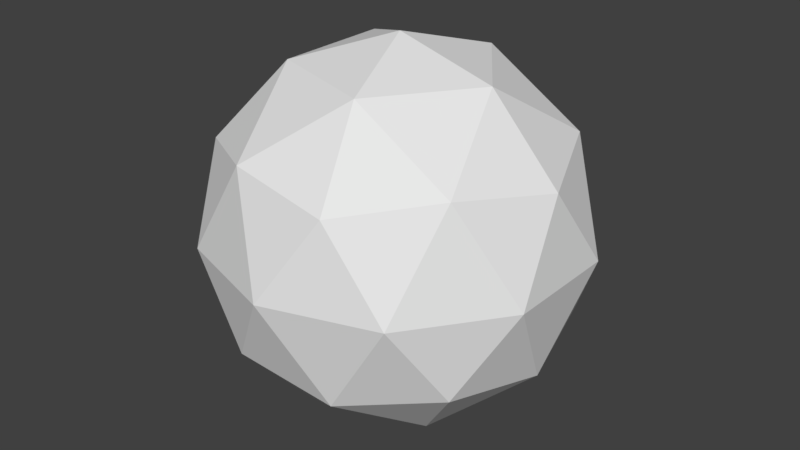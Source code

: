 # Source: SphereBoundSource.blend  (saved by Blender 2.79.0; exported with 4.5.12 LTS)
import bpy
from mathutils import Matrix  # noqa: F401  (used for matrix-valued properties, if any)

bpy.ops.wm.read_factory_settings(use_empty=True)
scene = bpy.context.scene
scene.name = 'Scene'

# ---- collections
col_collection_1 = bpy.data.collections.new('Collection 1'); scene.collection.children.link(col_collection_1)

# ---- world
world_world = bpy.data.worlds.new('World'); scene.world = world_world
world_world.color = (0.05088, 0.05088, 0.05088)
world_world.use_sun_shadow = False
world_world.sun_shadow_jitter_overblur = 0.0
world_world.cycles.sampling_method = 'MANUAL'

# ---- meshes
me_icosphere = bpy.data.meshes.new('Icosphere')
me_icosphere.from_pydata([(0.0, 0.0, -1.0), (0.7236, -0.5257, -0.4472), (-0.2764, -0.8506, -0.4472), (-0.8944, 0.0, -0.4472), (-0.2764, 0.8506, -0.4472), (0.7236, 0.5257, -0.4472), (0.2764, -0.8506, 0.4472), (-0.7236, -0.5257, 0.4472), (-0.7236, 0.5257, 0.4472), (0.2764, 0.8506, 0.4472), (0.8944, 0.0, 0.4472), (0.0, 0.0, 1.0), (-0.1625, -0.5, -0.8507), (0.4253, -0.309, -0.8507), (0.2629, -0.809, -0.5257), (0.8506, 0.0, -0.5257), (0.4253, 0.309, -0.8507), (-0.5257, 0.0, -0.8507), (-0.6882, -0.5, -0.5257), (-0.1625, 0.5, -0.8507), (-0.6882, 0.5, -0.5257), (0.2629, 0.809, -0.5257), (0.9511, -0.309, 0.0), (0.9511, 0.309, 0.0), (0.0, -1.0, 0.0), (0.5878, -0.809, 0.0), (-0.9511, -0.309, 0.0), (-0.5878, -0.809, 0.0), (-0.5878, 0.809, 0.0), (-0.9511, 0.309, 0.0), (0.5878, 0.809, 0.0), (0.0, 1.0, 0.0), (0.6882, -0.5, 0.5257), (-0.2629, -0.809, 0.5257), (-0.8506, 0.0, 0.5257), (-0.2629, 0.809, 0.5257), (0.6882, 0.5, 0.5257), (0.1625, -0.5, 0.8507), (0.5257, 0.0, 0.8507), (-0.4253, -0.309, 0.8507), (-0.4253, 0.309, 0.8507), (0.1625, 0.5, 0.8507)], [], [(0, 13, 12), (1, 13, 15), (0, 12, 17), (0, 17, 19), (0, 19, 16), (1, 15, 22), (2, 14, 24), (3, 18, 26), (4, 20, 28), (5, 21, 30), (1, 22, 25), (2, 24, 27), (3, 26, 29), (4, 28, 31), (5, 30, 23), (6, 32, 37), (7, 33, 39), (8, 34, 40), (9, 35, 41), (10, 36, 38), (38, 41, 11), (38, 36, 41), (36, 9, 41), (41, 40, 11), (41, 35, 40), (35, 8, 40), (40, 39, 11), (40, 34, 39), (34, 7, 39), (39, 37, 11), (39, 33, 37), (33, 6, 37), (37, 38, 11), (37, 32, 38), (32, 10, 38), (23, 36, 10), (23, 30, 36), (30, 9, 36), (31, 35, 9), (31, 28, 35), (28, 8, 35), (29, 34, 8), (29, 26, 34), (26, 7, 34), (27, 33, 7), (27, 24, 33), (24, 6, 33), (25, 32, 6), (25, 22, 32), (22, 10, 32), (30, 31, 9), (30, 21, 31), (21, 4, 31), (28, 29, 8), (28, 20, 29), (20, 3, 29), (26, 27, 7), (26, 18, 27), (18, 2, 27), (24, 25, 6), (24, 14, 25), (14, 1, 25), (22, 23, 10), (22, 15, 23), (15, 5, 23), (16, 21, 5), (16, 19, 21), (19, 4, 21), (19, 20, 4), (19, 17, 20), (17, 3, 20), (17, 18, 3), (17, 12, 18), (12, 2, 18), (15, 16, 5), (15, 13, 16), (13, 0, 16), (12, 14, 2), (12, 13, 14), (13, 1, 14)])
me_icosphere.use_remesh_preserve_volume = False
me_icosphere.use_remesh_preserve_attributes = False
me_icosphere.use_mirror_vertex_groups = False
me_icosphere.update()

# ---- objects
ob_icosphere = bpy.data.objects.new('Icosphere', me_icosphere)

# ---- transforms, parenting, visibility, modifiers, constraints
ob_icosphere.location = (0.0, 0.0, 0.0)
ob_icosphere.scale = (1.071, 1.071, 1.071)
ob_icosphere.lineart.crease_threshold = 0.0

# ---- collection membership
col_collection_1.objects.link(ob_icosphere)

# ---- scene / render settings (as saved in the file)
scene.frame_start = 1; scene.frame_end = 250; scene.frame_set(1)
scene.render.engine = 'BLENDER_EEVEE_NEXT'
scene.render.resolution_percentage = 50
scene.render.dither_intensity = 0.0
scene.cycles.use_denoising = False
scene.cycles.samples = 128
scene.cycles.sampling_pattern = 'TABULATED_SOBOL'
scene.cycles.use_adaptive_sampling = False
scene.cycles.use_light_tree = False
scene.cycles.blur_glossy = 0.0
scene.cycles.sample_clamp_indirect = 0.0
scene.view_settings.view_transform = 'Standard'
bpy.context.view_layer.update()

# ---- added for rendering (the .blend has no active camera and no usable light): camera, sun
cam_auto = bpy.data.cameras.new('AutoCamera')
cam_auto.lens = 50.0
cam_auto.sensor_width = 36.0
cam_auto.clip_end = 1000.0
ob_auto_camera = bpy.data.objects.new('AutoCamera', cam_auto)
scene.collection.objects.link(ob_auto_camera)
ob_auto_camera.location = (3.37756, -4.05307, 2.70205)
ob_auto_camera.rotation_euler = (1.09748, -7.21219e-08, 0.694738)
scene.camera = ob_auto_camera
light_auto_sun = bpy.data.lights.new('AutoSun', 'SUN')
light_auto_sun.energy = 3.0
light_auto_sun.angle = 0.0523599
ob_auto_sun = bpy.data.objects.new('AutoSun', light_auto_sun)
scene.collection.objects.link(ob_auto_sun)
ob_auto_sun.rotation_euler = (0.872665, 0.174533, 0.523599)
bpy.context.view_layer.update()

